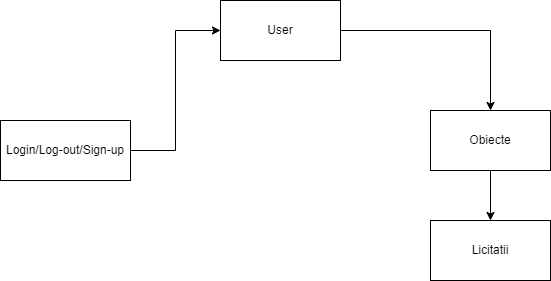

The diagram above was exported from draw.io. Its source (the exported page's mxGraphModel, read from the mxfile embedded in the PNG):
<mxGraphModel dx="1050" dy="549" grid="1" gridSize="10" guides="1" tooltips="1" connect="1" arrows="1" fold="1" page="1" pageScale="1" pageWidth="850" pageHeight="1100" math="0" shadow="0">
  <root>
    <mxCell id="0" />
    <mxCell id="1" parent="0" />
    <mxCell id="DO0AfwyuTzr4XpGoq5-o-6" style="edgeStyle=orthogonalEdgeStyle;rounded=0;orthogonalLoop=1;jettySize=auto;html=1;entryX=0;entryY=0.5;entryDx=0;entryDy=0;" edge="1" parent="1" source="DO0AfwyuTzr4XpGoq5-o-1" target="DO0AfwyuTzr4XpGoq5-o-3">
      <mxGeometry relative="1" as="geometry">
        <mxPoint x="205" y="130" as="targetPoint" />
      </mxGeometry>
    </mxCell>
    <mxCell id="DO0AfwyuTzr4XpGoq5-o-1" value="Login/Log-out/Sign-up" style="rounded=0;whiteSpace=wrap;html=1;" vertex="1" parent="1">
      <mxGeometry x="140" y="220" width="130" height="60" as="geometry" />
    </mxCell>
    <mxCell id="DO0AfwyuTzr4XpGoq5-o-7" style="edgeStyle=orthogonalEdgeStyle;rounded=0;orthogonalLoop=1;jettySize=auto;html=1;exitX=1;exitY=0.5;exitDx=0;exitDy=0;entryX=0.5;entryY=0;entryDx=0;entryDy=0;" edge="1" parent="1" source="DO0AfwyuTzr4XpGoq5-o-3" target="DO0AfwyuTzr4XpGoq5-o-4">
      <mxGeometry relative="1" as="geometry" />
    </mxCell>
    <mxCell id="DO0AfwyuTzr4XpGoq5-o-3" value="User" style="rounded=0;whiteSpace=wrap;html=1;" vertex="1" parent="1">
      <mxGeometry x="360" y="100" width="120" height="60" as="geometry" />
    </mxCell>
    <mxCell id="DO0AfwyuTzr4XpGoq5-o-8" style="edgeStyle=orthogonalEdgeStyle;rounded=0;orthogonalLoop=1;jettySize=auto;html=1;exitX=0.5;exitY=1;exitDx=0;exitDy=0;entryX=0.5;entryY=0;entryDx=0;entryDy=0;" edge="1" parent="1" source="DO0AfwyuTzr4XpGoq5-o-4" target="DO0AfwyuTzr4XpGoq5-o-5">
      <mxGeometry relative="1" as="geometry" />
    </mxCell>
    <mxCell id="DO0AfwyuTzr4XpGoq5-o-4" value="Obiecte" style="rounded=0;whiteSpace=wrap;html=1;" vertex="1" parent="1">
      <mxGeometry x="570" y="210" width="120" height="60" as="geometry" />
    </mxCell>
    <mxCell id="DO0AfwyuTzr4XpGoq5-o-5" value="Licitatii" style="rounded=0;whiteSpace=wrap;html=1;" vertex="1" parent="1">
      <mxGeometry x="570" y="320" width="120" height="60" as="geometry" />
    </mxCell>
  </root>
</mxGraphModel>